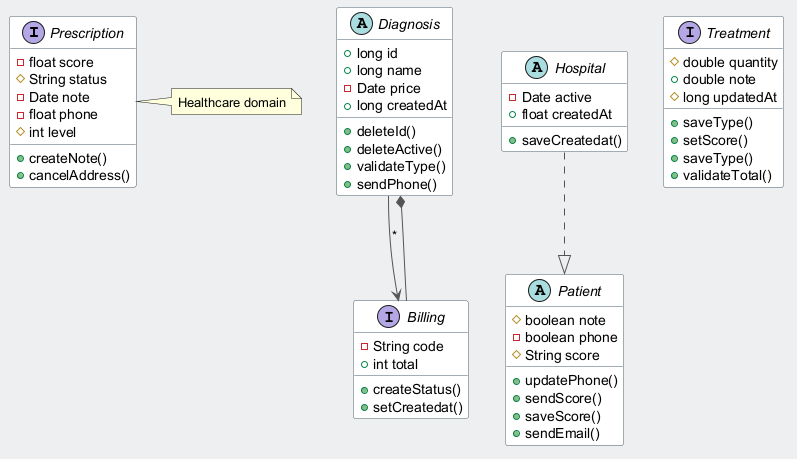

The diagram above was rendered by PlantUML. Its source (embedded in the PNG):
@startuml
skinparam backgroundColor #ECEFF1
skinparam classBackgroundColor #FFFFFF
skinparam classBorderColor #455A64
skinparam ArrowColor #555555
interface Prescription {
  -float score
  #String status
  -Date note
  -float phone
  #int level
  +createNote()
  +cancelAddress()
}
abstract class Diagnosis {
  +long id
  +long name
  -Date price
  +long createdAt
  +deleteId()
  +deleteActive()
  +validateType()
  +sendPhone()
}
abstract class Hospital {
  -Date active
  +float createdAt
  +saveCreatedat()
}
abstract class Patient {
  #boolean note
  -boolean phone
  #String score
  +updatePhone()
  +sendScore()
  +saveScore()
  +sendEmail()
}
interface Billing {
  -String code
  +int total
  +createStatus()
  +setCreatedat()
}
interface Treatment {
  #double quantity
  +double note
  #long updatedAt
  +saveType()
  +setScore()
  +saveType()
  +validateTotal()
}
Hospital ..|> Patient
Diagnosis --> Billing : "*"
Billing --* Diagnosis
note right of Prescription : Healthcare domain
@enduml